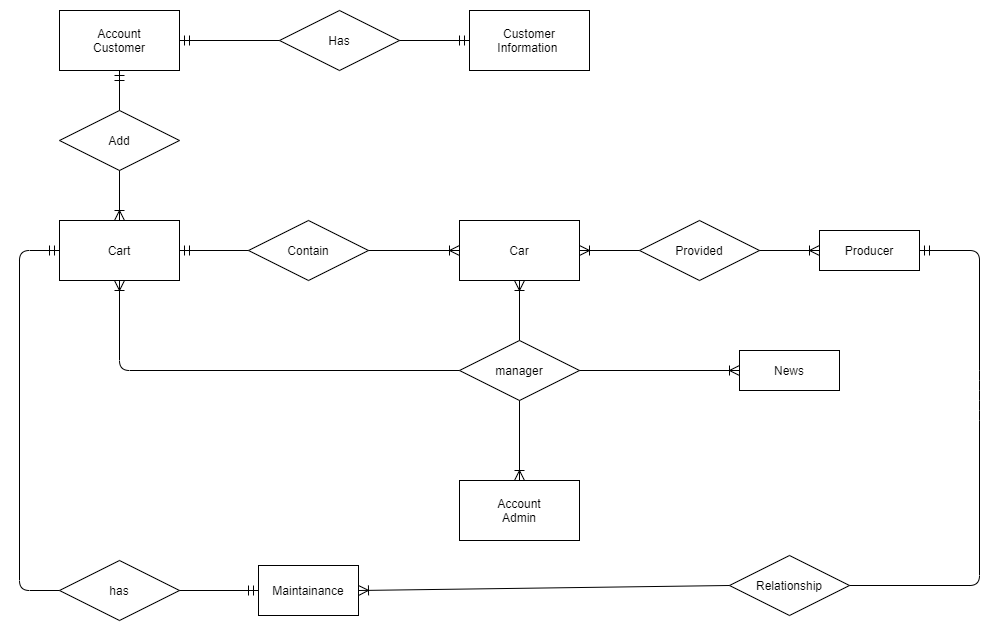

The diagram above was exported from draw.io. Its source (the exported page's mxGraphModel, read from the mxfile embedded in the PNG):
<mxGraphModel dx="1038" dy="588" grid="1" gridSize="10" guides="1" tooltips="1" connect="1" arrows="1" fold="1" page="1" pageScale="1" pageWidth="827" pageHeight="1169" math="0" shadow="0">
  <root>
    <mxCell id="0" />
    <mxCell id="1" parent="0" />
    <mxCell id="tFnStNLs50Pp92jsUVcJ-1" value="Customer&lt;br&gt;Information&amp;nbsp;" style="rounded=0;whiteSpace=wrap;html=1;" parent="1" vertex="1">
      <mxGeometry x="470" y="290" width="120" height="60" as="geometry" />
    </mxCell>
    <mxCell id="tFnStNLs50Pp92jsUVcJ-2" value="Account&lt;br&gt;Customer" style="rounded=0;whiteSpace=wrap;html=1;" parent="1" vertex="1">
      <mxGeometry x="60" y="290" width="120" height="60" as="geometry" />
    </mxCell>
    <mxCell id="tFnStNLs50Pp92jsUVcJ-3" value="Cart" style="rounded=0;whiteSpace=wrap;html=1;" parent="1" vertex="1">
      <mxGeometry x="60" y="500" width="120" height="60" as="geometry" />
    </mxCell>
    <mxCell id="qnQsrhZXyigPBJAJYspq-1" value="Account&lt;br&gt;Admin" style="rounded=0;whiteSpace=wrap;html=1;" parent="1" vertex="1">
      <mxGeometry x="460" y="760" width="120" height="60" as="geometry" />
    </mxCell>
    <mxCell id="qnQsrhZXyigPBJAJYspq-2" value="Car" style="rounded=0;whiteSpace=wrap;html=1;" parent="1" vertex="1">
      <mxGeometry x="460" y="500" width="120" height="60" as="geometry" />
    </mxCell>
    <mxCell id="qnQsrhZXyigPBJAJYspq-6" value="Has" style="shape=rhombus;perimeter=rhombusPerimeter;whiteSpace=wrap;html=1;align=center;" parent="1" vertex="1">
      <mxGeometry x="280" y="290" width="120" height="60" as="geometry" />
    </mxCell>
    <mxCell id="qnQsrhZXyigPBJAJYspq-11" value="Add" style="shape=rhombus;perimeter=rhombusPerimeter;whiteSpace=wrap;html=1;align=center;" parent="1" vertex="1">
      <mxGeometry x="60" y="390" width="120" height="60" as="geometry" />
    </mxCell>
    <mxCell id="qnQsrhZXyigPBJAJYspq-20" value="Contain" style="shape=rhombus;perimeter=rhombusPerimeter;whiteSpace=wrap;html=1;align=center;" parent="1" vertex="1">
      <mxGeometry x="249" y="500" width="120" height="60" as="geometry" />
    </mxCell>
    <mxCell id="qnQsrhZXyigPBJAJYspq-33" value="manager" style="shape=rhombus;perimeter=rhombusPerimeter;whiteSpace=wrap;html=1;align=center;" parent="1" vertex="1">
      <mxGeometry x="460" y="620" width="120" height="60" as="geometry" />
    </mxCell>
    <mxCell id="qnQsrhZXyigPBJAJYspq-49" value="Producer" style="whiteSpace=wrap;html=1;align=center;" parent="1" vertex="1">
      <mxGeometry x="820" y="510" width="100" height="40" as="geometry" />
    </mxCell>
    <mxCell id="qnQsrhZXyigPBJAJYspq-50" value="Provided" style="shape=rhombus;perimeter=rhombusPerimeter;whiteSpace=wrap;html=1;align=center;" parent="1" vertex="1">
      <mxGeometry x="640" y="500" width="120" height="60" as="geometry" />
    </mxCell>
    <mxCell id="qnQsrhZXyigPBJAJYspq-56" value="News" style="whiteSpace=wrap;html=1;align=center;" parent="1" vertex="1">
      <mxGeometry x="740" y="630" width="100" height="40" as="geometry" />
    </mxCell>
    <mxCell id="qnQsrhZXyigPBJAJYspq-66" value="Maintainance" style="whiteSpace=wrap;html=1;align=center;" parent="1" vertex="1">
      <mxGeometry x="259" y="845" width="100" height="50" as="geometry" />
    </mxCell>
    <mxCell id="qnQsrhZXyigPBJAJYspq-67" value="has" style="shape=rhombus;perimeter=rhombusPerimeter;whiteSpace=wrap;html=1;align=center;" parent="1" vertex="1">
      <mxGeometry x="60" y="840" width="120" height="60" as="geometry" />
    </mxCell>
    <mxCell id="Q_LjwdVFmisOsGgg05v7-1" value="Relationship" style="shape=rhombus;perimeter=rhombusPerimeter;whiteSpace=wrap;html=1;align=center;" parent="1" vertex="1">
      <mxGeometry x="730" y="835" width="120" height="60" as="geometry" />
    </mxCell>
    <mxCell id="pNU26kMUg_R_z57e0B5s-1" value="" style="fontSize=12;html=1;endArrow=ERmandOne;entryX=1;entryY=0.5;entryDx=0;entryDy=0;exitX=0;exitY=0.5;exitDx=0;exitDy=0;strokeWidth=1;endSize=8;" edge="1" parent="1" source="qnQsrhZXyigPBJAJYspq-6" target="tFnStNLs50Pp92jsUVcJ-2">
      <mxGeometry width="100" height="100" relative="1" as="geometry">
        <mxPoint x="210" y="280" as="sourcePoint" />
        <mxPoint x="390" y="350" as="targetPoint" />
      </mxGeometry>
    </mxCell>
    <mxCell id="pNU26kMUg_R_z57e0B5s-2" value="" style="fontSize=12;html=1;endArrow=ERmandOne;entryX=0;entryY=0.5;entryDx=0;entryDy=0;exitX=1;exitY=0.5;exitDx=0;exitDy=0;endSize=8;" edge="1" parent="1" source="qnQsrhZXyigPBJAJYspq-6" target="tFnStNLs50Pp92jsUVcJ-1">
      <mxGeometry width="100" height="100" relative="1" as="geometry">
        <mxPoint x="230" y="330" as="sourcePoint" />
        <mxPoint x="190" y="330" as="targetPoint" />
      </mxGeometry>
    </mxCell>
    <mxCell id="pNU26kMUg_R_z57e0B5s-4" value="" style="fontSize=12;html=1;endArrow=ERmandOne;entryX=0.5;entryY=1;entryDx=0;entryDy=0;exitX=0.5;exitY=0;exitDx=0;exitDy=0;strokeWidth=1;endSize=8;" edge="1" parent="1" source="qnQsrhZXyigPBJAJYspq-11" target="tFnStNLs50Pp92jsUVcJ-2">
      <mxGeometry width="100" height="100" relative="1" as="geometry">
        <mxPoint x="280" y="370" as="sourcePoint" />
        <mxPoint x="180" y="370" as="targetPoint" />
      </mxGeometry>
    </mxCell>
    <mxCell id="pNU26kMUg_R_z57e0B5s-5" value="" style="fontSize=12;html=1;endArrow=ERmandOne;exitX=0;exitY=0.5;exitDx=0;exitDy=0;strokeWidth=1;endSize=8;entryX=1;entryY=0.5;entryDx=0;entryDy=0;" edge="1" parent="1" source="qnQsrhZXyigPBJAJYspq-20" target="tFnStNLs50Pp92jsUVcJ-3">
      <mxGeometry width="100" height="100" relative="1" as="geometry">
        <mxPoint x="300" y="340" as="sourcePoint" />
        <mxPoint x="220" y="500" as="targetPoint" />
      </mxGeometry>
    </mxCell>
    <mxCell id="pNU26kMUg_R_z57e0B5s-6" value="" style="fontSize=12;html=1;endArrow=ERmandOne;entryX=1;entryY=0.5;entryDx=0;entryDy=0;exitX=1;exitY=0.5;exitDx=0;exitDy=0;strokeWidth=1;endSize=8;" edge="1" parent="1" source="Q_LjwdVFmisOsGgg05v7-1" target="qnQsrhZXyigPBJAJYspq-49">
      <mxGeometry width="100" height="100" relative="1" as="geometry">
        <mxPoint x="1020" y="730" as="sourcePoint" />
        <mxPoint x="920" y="730" as="targetPoint" />
        <Array as="points">
          <mxPoint x="980" y="865" />
          <mxPoint x="980" y="690" />
          <mxPoint x="980" y="660" />
          <mxPoint x="980" y="530" />
        </Array>
      </mxGeometry>
    </mxCell>
    <mxCell id="pNU26kMUg_R_z57e0B5s-7" value="" style="fontSize=12;html=1;endArrow=ERmandOne;entryX=0;entryY=0.5;entryDx=0;entryDy=0;exitX=1;exitY=0.5;exitDx=0;exitDy=0;strokeWidth=1;endSize=8;" edge="1" parent="1" source="qnQsrhZXyigPBJAJYspq-67" target="qnQsrhZXyigPBJAJYspq-66">
      <mxGeometry width="100" height="100" relative="1" as="geometry">
        <mxPoint x="249" y="810" as="sourcePoint" />
        <mxPoint x="149" y="810" as="targetPoint" />
      </mxGeometry>
    </mxCell>
    <mxCell id="pNU26kMUg_R_z57e0B5s-9" value="" style="fontSize=12;html=1;endArrow=ERmandOne;entryX=0;entryY=0.5;entryDx=0;entryDy=0;strokeWidth=1;endSize=8;exitX=0;exitY=0.5;exitDx=0;exitDy=0;" edge="1" parent="1" source="qnQsrhZXyigPBJAJYspq-67" target="tFnStNLs50Pp92jsUVcJ-3">
      <mxGeometry width="100" height="100" relative="1" as="geometry">
        <mxPoint x="150" y="699.5" as="sourcePoint" />
        <mxPoint x="50" y="699.5" as="targetPoint" />
        <Array as="points">
          <mxPoint x="20" y="870" />
          <mxPoint x="20" y="530" />
        </Array>
      </mxGeometry>
    </mxCell>
    <mxCell id="pNU26kMUg_R_z57e0B5s-10" value="" style="fontSize=12;html=1;endArrow=ERoneToMany;strokeWidth=1;endSize=8;entryX=0.5;entryY=0;entryDx=0;entryDy=0;exitX=0.5;exitY=1;exitDx=0;exitDy=0;" edge="1" parent="1" source="qnQsrhZXyigPBJAJYspq-11" target="tFnStNLs50Pp92jsUVcJ-3">
      <mxGeometry width="100" height="100" relative="1" as="geometry">
        <mxPoint x="314" y="490" as="sourcePoint" />
        <mxPoint x="414" y="390" as="targetPoint" />
      </mxGeometry>
    </mxCell>
    <mxCell id="pNU26kMUg_R_z57e0B5s-12" value="" style="fontSize=12;html=1;endArrow=ERoneToMany;strokeWidth=1;endSize=8;entryX=0;entryY=0.5;entryDx=0;entryDy=0;exitX=1;exitY=0.5;exitDx=0;exitDy=0;" edge="1" parent="1" source="qnQsrhZXyigPBJAJYspq-20" target="qnQsrhZXyigPBJAJYspq-2">
      <mxGeometry width="100" height="100" relative="1" as="geometry">
        <mxPoint x="359" y="390" as="sourcePoint" />
        <mxPoint x="359" y="440" as="targetPoint" />
      </mxGeometry>
    </mxCell>
    <mxCell id="pNU26kMUg_R_z57e0B5s-13" value="" style="fontSize=12;html=1;endArrow=ERoneToMany;strokeWidth=1;endSize=8;entryX=1;entryY=0.5;entryDx=0;entryDy=0;exitX=0;exitY=0.5;exitDx=0;exitDy=0;" edge="1" parent="1" source="qnQsrhZXyigPBJAJYspq-50" target="qnQsrhZXyigPBJAJYspq-2">
      <mxGeometry width="100" height="100" relative="1" as="geometry">
        <mxPoint x="549" y="419.5" as="sourcePoint" />
        <mxPoint x="640" y="419.5" as="targetPoint" />
      </mxGeometry>
    </mxCell>
    <mxCell id="pNU26kMUg_R_z57e0B5s-14" value="" style="fontSize=12;html=1;endArrow=ERoneToMany;strokeWidth=1;endSize=8;entryX=0;entryY=0.5;entryDx=0;entryDy=0;exitX=1;exitY=0.5;exitDx=0;exitDy=0;" edge="1" parent="1" source="qnQsrhZXyigPBJAJYspq-50" target="qnQsrhZXyigPBJAJYspq-49">
      <mxGeometry width="100" height="100" relative="1" as="geometry">
        <mxPoint x="770" y="584" as="sourcePoint" />
        <mxPoint x="861" y="584" as="targetPoint" />
      </mxGeometry>
    </mxCell>
    <mxCell id="pNU26kMUg_R_z57e0B5s-15" value="" style="fontSize=12;html=1;endArrow=ERoneToMany;strokeWidth=1;endSize=8;entryX=0.5;entryY=1;entryDx=0;entryDy=0;exitX=0;exitY=0.5;exitDx=0;exitDy=0;" edge="1" parent="1" source="qnQsrhZXyigPBJAJYspq-33" target="tFnStNLs50Pp92jsUVcJ-3">
      <mxGeometry width="100" height="100" relative="1" as="geometry">
        <mxPoint x="340" y="640" as="sourcePoint" />
        <mxPoint x="431" y="640" as="targetPoint" />
        <Array as="points">
          <mxPoint x="120" y="650" />
        </Array>
      </mxGeometry>
    </mxCell>
    <mxCell id="pNU26kMUg_R_z57e0B5s-16" value="" style="fontSize=12;html=1;endArrow=ERoneToMany;strokeWidth=1;endSize=8;entryX=0.5;entryY=1;entryDx=0;entryDy=0;exitX=0.5;exitY=0;exitDx=0;exitDy=0;" edge="1" parent="1" source="qnQsrhZXyigPBJAJYspq-33" target="qnQsrhZXyigPBJAJYspq-2">
      <mxGeometry width="100" height="100" relative="1" as="geometry">
        <mxPoint x="409" y="570" as="sourcePoint" />
        <mxPoint x="500" y="570" as="targetPoint" />
      </mxGeometry>
    </mxCell>
    <mxCell id="pNU26kMUg_R_z57e0B5s-17" value="" style="fontSize=12;html=1;endArrow=ERoneToMany;strokeWidth=1;endSize=8;entryX=0.5;entryY=0;entryDx=0;entryDy=0;exitX=0.5;exitY=1;exitDx=0;exitDy=0;" edge="1" parent="1" source="qnQsrhZXyigPBJAJYspq-33" target="qnQsrhZXyigPBJAJYspq-1">
      <mxGeometry width="100" height="100" relative="1" as="geometry">
        <mxPoint x="419" y="580" as="sourcePoint" />
        <mxPoint x="510" y="580" as="targetPoint" />
      </mxGeometry>
    </mxCell>
    <mxCell id="pNU26kMUg_R_z57e0B5s-18" value="" style="fontSize=12;html=1;endArrow=ERoneToMany;strokeWidth=1;endSize=8;entryX=1;entryY=0.5;entryDx=0;entryDy=0;exitX=0;exitY=0.5;exitDx=0;exitDy=0;" edge="1" parent="1" source="Q_LjwdVFmisOsGgg05v7-1" target="qnQsrhZXyigPBJAJYspq-66">
      <mxGeometry width="100" height="100" relative="1" as="geometry">
        <mxPoint x="440" y="845" as="sourcePoint" />
        <mxPoint x="531" y="845" as="targetPoint" />
      </mxGeometry>
    </mxCell>
    <mxCell id="pNU26kMUg_R_z57e0B5s-19" value="" style="fontSize=12;html=1;endArrow=ERoneToMany;strokeWidth=1;endSize=8;entryX=0;entryY=0.5;entryDx=0;entryDy=0;exitX=1;exitY=0.5;exitDx=0;exitDy=0;" edge="1" parent="1" source="qnQsrhZXyigPBJAJYspq-33" target="qnQsrhZXyigPBJAJYspq-56">
      <mxGeometry width="100" height="100" relative="1" as="geometry">
        <mxPoint x="439" y="600" as="sourcePoint" />
        <mxPoint x="530" y="600" as="targetPoint" />
      </mxGeometry>
    </mxCell>
  </root>
</mxGraphModel>